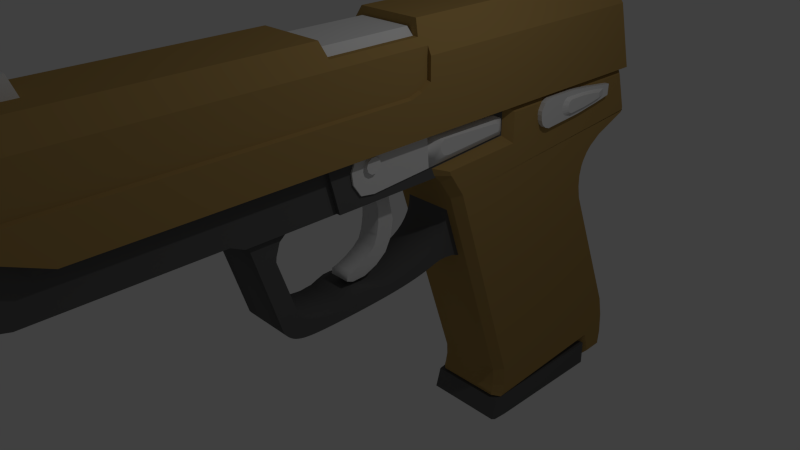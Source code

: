 # Source: pistol01-007.blend  (saved by Blender 2.75.0; exported with 4.5.12 LTS)
import bpy
from mathutils import Matrix  # noqa: F401  (used for matrix-valued properties, if any)

bpy.ops.wm.read_factory_settings(use_empty=True)
scene = bpy.context.scene
scene.name = 'Scene'

# ---- collections
col_collection_1 = bpy.data.collections.new('Collection 1'); scene.collection.children.link(col_collection_1)

# ---- materials (node trees are filled in below, after node groups)
mat_material = bpy.data.materials.new('Material')
mat_material.alpha_threshold = 0.0
mat_material.use_transparent_shadow = False
mat_material.diffuse_color = (0.1215, 0.1215, 0.1215, 1.0)
mat_material.specular_color = (0.0, 0.0, 0.0)
mat_material.roughness = 0.5
mat_material_001 = bpy.data.materials.new('Material.001')
mat_material_001.alpha_threshold = 0.0
mat_material_001.use_transparent_shadow = False
mat_material_001.diffuse_color = (0.4109, 0.264, 0.0881, 1.0)
mat_material_001.specular_color = (0.0331, 0.0331, 0.0331)
mat_material_001.roughness = 0.5

# ---- material node trees

# ---- world
world_world = bpy.data.worlds.new('World'); scene.world = world_world
world_world.color = (0.05088, 0.05088, 0.05088)
world_world.use_sun_shadow = False
world_world.sun_shadow_jitter_overblur = 0.0
world_world.cycles.sampling_method = 'MANUAL'
world_world.cycles.sample_map_resolution = 256

# ---- cameras
cam_camera = bpy.data.cameras.new('Camera')
cam_camera.clip_end = 100.0
cam_camera.lens = 35.0
cam_camera.sensor_width = 32.0
cam_camera.sensor_height = 18.0
cam_camera.ortho_scale = 7.314
cam_camera.dof.focus_distance = 0.0
cam_camera.dof.aperture_fstop = 128.0

# ---- lights
light_lamp = bpy.data.lights.new('Lamp', 'POINT')
light_lamp.transmission_factor = 0.0
light_lamp.cutoff_distance = 30.0
light_lamp.energy = 100.0
light_lamp.shadow_buffer_clip_start = 1.001
light_lamp.shadow_soft_size = 0.1
light_lamp.shadow_maximum_resolution = 0.006
light_lamp.use_absolute_resolution = True
light_lamp.cycles.use_multiple_importance_sampling = False

# ---- meshes
me_cylinder = bpy.data.meshes.new('Cylinder')
me_cylinder.from_pydata([(0.0, 1.0, -7.033), (0.0, 1.0, 1.0), (0.3827, 0.9239, -7.033), (0.3827, 0.9239, 1.0), (0.7071, 0.7071, -7.033), (0.7071, 0.7071, 1.0), (0.9239, 0.3827, -7.033), (0.9239, 0.3827, 1.0), (1.0, 4.117e-07, -7.033), (1.0, -4.371e-08, 1.0), (0.9239, -0.3827, -7.033), (0.9239, -0.3827, 1.0), (0.7071, -0.7071, -7.033), (0.7071, -0.7071, 1.0), (0.3827, -0.9239, -7.033), (0.3827, -0.9239, 1.0), (1.51e-07, -1.0, -7.033), (1.51e-07, -1.0, 1.0), (-0.3827, -0.9239, -7.033), (-0.3827, -0.9239, 1.0), (-0.7071, -0.7071, -7.033), (-0.7071, -0.7071, 1.0), (-0.9239, -0.3827, -7.033), (-0.9239, -0.3827, 1.0), (-1.0, 4.674e-07, -7.033), (-1.0, 1.192e-08, 1.0), (-0.9239, 0.3827, -7.033), (-0.9239, 0.3827, 1.0), (-0.7071, 0.7071, -7.033), (-0.7071, 0.7071, 1.0), (-0.3827, 0.9239, -7.033), (-0.3827, 0.9239, 1.0), (0.3124, 0.7541, 1.0), (6.845e-09, 0.8163, 1.0), (0.5772, 0.5772, 1.0), (0.7541, 0.3124, 1.0), (0.8163, -3.363e-08, 1.0), (0.7541, -0.3124, 1.0), (0.5772, -0.5772, 1.0), (0.3124, -0.7541, 1.0), (1.301e-07, -0.8163, 1.0), (-0.3124, -0.7541, 1.0), (-0.5772, -0.5772, 1.0), (-0.7541, -0.3124, 1.0), (-0.8163, 1.179e-08, 1.0), (-0.7541, 0.3124, 1.0), (-0.5772, 0.5772, 1.0), (-0.3124, 0.7541, 1.0), (0.3124, 0.7541, -7.226), (6.845e-09, 0.8163, -7.226), (0.5772, 0.5772, -7.226), (0.7541, 0.3124, -7.226), (0.8163, 5.874e-07, -7.226), (0.7541, -0.3124, -7.226), (0.5772, -0.5772, -7.226), (0.3124, -0.7541, -7.226), (1.301e-07, -0.8163, -7.226), (-0.3124, -0.7541, -7.226), (-0.5772, -0.5772, -7.226), (-0.7541, -0.3124, -7.226), (-0.8163, 6.328e-07, -7.226), (-0.7541, 0.3124, -7.226), (-0.5772, 0.5772, -7.226), (-0.3124, 0.7541, -7.226), (0.0, 1.0, 1.0), (0.3827, 0.9239, 1.0), (0.7071, 0.7071, 1.0), (0.9239, 0.3827, 1.0), (1.0, -4.371e-08, 1.0), (0.9239, -0.3827, 1.0), (0.7071, -0.7071, 1.0), (0.3827, -0.9239, 1.0), (1.51e-07, -1.0, 1.0), (-0.3827, -0.9239, 1.0), (-0.7071, -0.7071, 1.0), (-0.9239, -0.3827, 1.0), (-1.0, 1.192e-08, 1.0), (-0.9239, 0.3827, 1.0), (-0.7071, 0.7071, 1.0), (-0.3827, 0.9239, 1.0), (0.3124, 0.7541, 1.0), (6.845e-09, 0.8163, 1.0), (0.5772, 0.5772, 1.0), (0.7541, 0.3124, 1.0), (0.8163, -3.363e-08, 1.0), (0.7541, -0.3124, 1.0), (0.5772, -0.5772, 1.0), (0.3124, -0.7541, 1.0), (1.301e-07, -0.8163, 1.0), (-0.3124, -0.7541, 1.0), (-0.5772, -0.5772, 1.0), (-0.7541, -0.3124, 1.0), (-0.8163, 1.179e-08, 1.0), (-0.7541, 0.3124, 1.0), (-0.5772, 0.5772, 1.0), (-0.3124, 0.7541, 1.0), (0.0, 1.0, -6.714), (0.3827, 0.9239, -6.714), (0.7071, 0.7071, -6.714), (0.9239, 0.3827, -6.714), (1.0, 3.877e-07, -6.714), (0.9239, -0.3827, -6.714), (0.7071, -0.7071, -6.714), (0.3827, -0.9239, -6.714), (1.51e-07, -1.0, -6.714), (-0.3827, -0.9239, -6.714), (-0.7071, -0.7071, -6.714), (-0.9239, -0.3827, -6.714), (-1.0, 4.433e-07, -6.714), (-0.9239, 0.3827, -6.714), (-0.7071, 0.7071, -6.714), (-0.3827, 0.9239, -6.714)], [], [(0, 1, 3, 2), (2, 3, 5, 4), (4, 5, 7, 6), (6, 7, 9, 8), (8, 9, 11, 10), (10, 11, 13, 12), (12, 13, 15, 14), (14, 15, 17, 16), (16, 17, 19, 18), (18, 19, 21, 20), (20, 21, 23, 22), (22, 23, 25, 24), (24, 25, 27, 26), (26, 27, 29, 28), (30, 31, 1, 0), (28, 29, 31, 30), (38, 37, 53, 54), (48, 49, 63, 62, 61, 60, 59, 58, 57, 56, 55, 54, 53, 52, 51, 50), (46, 45, 61, 62), (39, 38, 54, 55), (47, 46, 62, 63), (40, 39, 55, 56), (32, 33, 49, 48), (33, 47, 63, 49), (41, 40, 56, 57), (34, 32, 48, 50), (42, 41, 57, 58), (35, 34, 50, 51), (43, 42, 58, 59), (36, 35, 51, 52), (44, 43, 59, 60), (37, 36, 52, 53), (45, 44, 60, 61), (65, 64, 81, 80), (77, 76, 92, 93), (70, 69, 85, 86), (75, 74, 90, 91), (64, 79, 95, 81), (68, 67, 83, 84), (73, 72, 88, 89), (78, 77, 93, 94), (66, 65, 80, 82), (71, 70, 86, 87), (76, 75, 91, 92), (69, 68, 84, 85), (74, 73, 89, 90), (79, 78, 94, 95), (67, 66, 82, 83), (72, 71, 87, 88), (96, 111, 110, 109, 108, 107, 106, 105, 104, 103, 102, 101, 100, 99, 98, 97)])
me_cylinder.polygons.foreach_set('use_smooth', [True] * 50)
me_cylinder.use_remesh_preserve_volume = False
me_cylinder.use_remesh_preserve_attributes = False
me_cylinder.use_mirror_vertex_groups = False
me_cylinder.update()
me_cube_006 = bpy.data.meshes.new('Cube.006')
me_cube_006.from_pydata([(-0.7698, -2.157, -1.0), (-0.7698, -1.432, 1.0), (-0.7698, 1.294, -1.0), (-0.7698, 0.5684, 1.0), (0.7698, -2.157, -1.0), (0.7698, -1.432, 1.0), (0.7698, 1.294, -1.0), (0.7698, 0.5684, 1.0), (-2.514, 42.42, 0.9857), (-2.514, 44.06, 0.9857), (2.514, 42.42, 0.9857), (2.514, 44.06, 0.9857), (-1.113, 44.06, 0.9857), (1.113, 44.06, 0.9857), (1.113, 42.42, 0.9857), (-1.113, 42.42, 0.9857), (-3.03, 42.33, -0.2175), (-3.03, 44.16, -0.2175), (3.03, 44.16, -0.2175), (3.03, 42.33, -0.2175), (1.124, 42.33, -0.2175), (-1.124, 42.33, -0.2175), (-1.124, 44.16, -0.2175), (1.124, 44.16, -0.2175), (-3.03, 42.33, -1.362), (-3.03, 44.16, -1.362), (3.03, 44.16, -1.362), (3.03, 42.33, -1.362), (1.124, 42.33, -1.362), (-1.124, 42.33, -1.362), (-1.124, 44.16, -1.362), (1.124, 44.16, -1.362)], [], [(1, 3, 2, 0), (3, 7, 6, 2), (7, 5, 4, 6), (5, 1, 0, 4), (0, 2, 6, 4), (5, 7, 3, 1), (15, 12, 9, 8), (10, 11, 13, 14), (15, 21, 22, 12), (9, 12, 22, 17), (29, 30, 22, 21), (10, 14, 20, 19), (15, 8, 16, 21), (11, 10, 19, 18), (13, 11, 18, 23), (8, 9, 17, 16), (16, 17, 25, 24), (18, 19, 27, 26), (19, 20, 28, 27), (17, 22, 30, 25), (23, 18, 26, 31), (21, 16, 24, 29), (13, 23, 20, 14), (31, 28, 20, 23)])
me_cube_006.use_remesh_preserve_volume = False
me_cube_006.use_remesh_preserve_attributes = False
me_cube_006.use_mirror_vertex_groups = False
me_cube_006.update()
me_plane_001 = bpy.data.meshes.new('Plane.001')
me_plane_001.from_pydata([(-0.1633, -0.2914, 0.0), (-0.2145, 0.3568, 0.0), (-0.1357, 0.4925, 0.0), (-0.1908, 0.4272, 0.0), (-0.1003, -0.7235, 0.0), (-0.05309, -0.9848, 0.0), (0.1122, -0.9948, 0.0), (0.1706, -0.5334, 0.0), (0.2067, -0.1507, 0.0), (0.2106, 0.3719, 0.0), (0.1634, 0.4623, 0.0), (0.06105, 0.5226, 0.0), (0.005951, 0.5277, 0.0), (-0.07277, 0.5176, 0.0), (-0.07356, -0.3842, 0.04212), (-0.09743, -0.0818, 0.04212), (-0.06071, -0.01851, 0.04212), (-0.08642, -0.04899, 0.04212), (-0.04419, -0.5857, 0.04212), (-0.02216, -0.7076, 0.04212), (0.05496, -0.7123, 0.04212), (0.08066, -0.5459, 0.04212), (0.09902, -0.3185, 0.04212), (0.1009, -0.07477, 0.04212), (0.07882, -0.03258, 0.04212), (0.03109, -0.004451, 0.04212), (0.005384, -0.002107, 0.04212), (-0.03134, -0.006795, 0.04212), (-0.09847, -0.4275, 0.0), (-0.1301, -0.02616, 0.0), (-0.08141, 0.05784, 0.0), (-0.1155, 0.0174, 0.0), (-0.05947, -0.6951, 0.0), (-0.03023, -0.8569, 0.0), (0.07213, -0.8631, 0.0), (0.1063, -0.6422, 0.0), (0.1306, -0.3404, 0.0), (0.1331, -0.01683, 0.0), (0.1038, 0.03918, 0.0), (0.04045, 0.07651, 0.0), (0.006329, 0.07962, 0.0), (-0.04241, 0.0734, 0.0), (-0.1633, -0.2914, -0.07306), (-0.1003, -0.7235, -0.07306), (-0.2145, 0.3568, -0.07306), (-0.1908, 0.4272, -0.07306), (-0.1357, 0.4925, -0.07306), (-0.05309, -0.9848, -0.07306), (0.1122, -0.9948, -0.07306), (0.1706, -0.5334, -0.07306), (0.2067, -0.1507, -0.07306), (0.2106, 0.3719, -0.07306), (0.1634, 0.4623, -0.07306), (0.06105, 0.5226, -0.07306), (0.005951, 0.5277, -0.07306), (-0.07277, 0.5176, -0.07306)], [], [(0, 4, 5, 6, 7, 8, 9, 10, 11, 12, 13, 2, 3, 1), (18, 32, 33, 19), (19, 33, 34, 20), (20, 34, 35, 21), (21, 35, 36, 22), (22, 36, 37, 23), (23, 37, 38, 24), (24, 38, 39, 25), (25, 39, 40, 26), (26, 40, 41, 27), (27, 41, 30, 16), (16, 30, 31, 17), (17, 31, 29, 15), (15, 29, 28, 14), (14, 28, 32, 18), (14, 18, 19, 20, 21, 22, 23, 24, 25, 26, 27, 16, 17, 15), (42, 44, 45, 46, 55, 54, 53, 52, 51, 50, 49, 48, 47, 43), (7, 6, 48, 49), (8, 7, 49, 50), (4, 0, 42, 43), (9, 8, 50, 51), (0, 1, 44, 42), (10, 9, 51, 52), (1, 3, 45, 44), (11, 10, 52, 53), (3, 2, 46, 45), (12, 11, 53, 54), (5, 4, 43, 47), (13, 12, 54, 55), (6, 5, 47, 48), (2, 13, 55, 46)])
me_plane_001.use_remesh_preserve_volume = False
me_plane_001.use_remesh_preserve_attributes = False
me_plane_001.use_mirror_vertex_groups = False
me_plane_001.update()
me_circle = bpy.data.meshes.new('Circle')
me_circle.from_pydata([(6.32e-08, 1.0, 0.8371), (-0.1951, 0.9808, 0.8371), (-0.3827, 0.9239, 0.8371), (-0.5556, 0.8315, 0.8371), (-0.7071, 0.7071, 0.8371), (-0.8315, 0.5556, 0.8371), (-0.9239, 0.3827, 0.8371), (-0.9808, 0.1951, 0.8371), (-1.0, 7.55e-08, 0.8371), (-0.9808, -0.1951, 0.8371), (-0.9239, -0.3827, 0.8371), (-0.8315, -0.5556, 0.8371), (-0.7071, -0.7071, 0.8371), (0.1951, 0.9808, -0.8371), (1.768, -2.316, -0.8371), (2.67, -0.6285, -0.8371), (-0.7071, -0.7071, -0.8371), (-0.8315, -0.5556, -0.8371), (-0.9239, -0.3827, -0.8371), (-0.9808, -0.1951, -0.8371), (-1.0, 7.55e-08, -0.8371), (-0.9808, 0.1951, -0.8371), (-0.9239, 0.3827, -0.8371), (-0.8315, 0.5556, -0.8371), (-0.7071, 0.7071, -0.8371), (-0.5556, 0.8315, -0.8371), (-0.3827, 0.9239, -0.8371), (-0.1951, 0.9808, -0.8371), (-6.32e-08, 1.0, -0.8371), (2.67, -0.6285, 0.8371), (1.768, -2.316, 0.8371), (0.1951, 0.9808, 0.8371)], [], [(1, 2, 3, 4, 5, 6, 7, 8, 9, 10, 11, 12, 30, 29, 31, 0), (27, 28, 13, 15, 14, 16, 17, 18, 19, 20, 21, 22, 23, 24, 25, 26), (10, 9, 19, 18), (3, 2, 26, 25), (11, 10, 18, 17), (4, 3, 25, 24), (12, 11, 17, 16), (5, 4, 24, 23), (6, 5, 23, 22), (29, 30, 14, 15), (7, 6, 22, 21), (31, 29, 15, 13), (8, 7, 21, 20), (1, 0, 28, 27), (30, 12, 16, 14), (9, 8, 20, 19), (2, 1, 27, 26), (0, 31, 13, 28)])
me_circle.polygons.foreach_set('use_smooth', [0, 0, 1, 1, 1, 1, 1, 1, 1, 0, 1, 1, 1, 1, 1, 1, 1, 1])
me_circle.use_remesh_preserve_volume = False
me_circle.use_remesh_preserve_attributes = False
me_circle.use_mirror_vertex_groups = False
me_circle.update()
me_cube_004 = bpy.data.meshes.new('Cube.004')
me_cube_004.from_pydata([(-0.9871, -9.192, 4.771), (-0.9871, -4.876, 4.771), (-1.055, -4.876, 4.685), (-1.055, -9.192, 4.685), (0.9726, -4.876, 4.777), (0.9726, -9.192, 4.777), (-1.055, -4.876, 4.037), (-1.055, -9.192, 4.037), (-1.055, -4.876, 2.859), (-1.055, -9.192, 2.859), (-0.7993, -4.876, 5.095), (0.7849, -4.876, 5.101), (-0.7993, -9.192, 5.095), (0.7849, -9.192, 5.101)], [], [(3, 2, 6, 7), (6, 8, 9, 7), (0, 1, 2, 3), (10, 12, 13, 11), (1, 0, 12, 10), (5, 4, 11, 13)])
me_cube_004.use_remesh_preserve_volume = False
me_cube_004.use_remesh_preserve_attributes = False
me_cube_004.use_mirror_vertex_groups = False
me_cube_004.update()
me_cube_003 = bpy.data.meshes.new('Cube.003')
me_cube_003.from_pydata([(-1.0, 1.117, -1.0), (-1.0, 1.117, 1.0), (1.0, 1.117, -1.0), (1.0, 1.117, 1.0), (-0.7256, -0.6131, 0.4412), (-0.7256, -1.73, 23.0), (-0.7256, 1.062, 0.4412), (-0.7256, -0.0547, 23.0), (0.7379, -0.6131, 0.4412), (0.7379, -1.73, 23.0), (0.7379, 1.062, 0.4412), (0.7379, -0.0547, 23.0), (-1.0, -0.8614, -1.0), (-1.0, -1.176, -0.6666), (-1.0, -1.092, -0.9024), (1.0, -1.176, -0.6666), (1.0, -0.8614, -1.0), (1.0, -1.092, -0.9024), (-1.0, -1.086, 0.8675), (-1.0, -0.9454, 1.0), (1.0, -0.9454, 1.0), (1.0, -1.086, 0.8675)], [], [(12, 0, 2, 16), (1, 3, 2, 0), (3, 20, 21, 15, 17, 16, 2), (21, 18, 13, 15), (5, 7, 6, 4), (7, 11, 10, 6), (11, 9, 8, 10), (9, 5, 4, 8), (4, 6, 10, 8), (9, 11, 7, 5), (12, 16, 17, 14), (14, 17, 15, 13), (20, 3, 1, 19), (20, 19, 18, 21), (18, 19, 1, 0, 12, 14, 13)])
me_cube_003.materials.append(mat_material)
me_cube_003.use_remesh_preserve_volume = False
me_cube_003.use_remesh_preserve_attributes = False
me_cube_003.use_mirror_vertex_groups = False
me_cube_003.update()
me_plane_002 = bpy.data.meshes.new('Plane.002')
me_plane_002.from_pydata([(-0.2006, -0.853, 0.5091), (0.05843, -0.8781, 0.5091), (0.2579, -0.5669, 0.5091), (0.2266, -0.7668, 0.5091), (0.109, 1.632, 0.5091), (0.05808, 1.651, 0.5091), (-0.1143, 1.643, 0.5091), (-0.1833, 1.502, 0.5091), (-0.275, -0.755, 0.5091), (-0.09083, -0.8961, 0.5091), (-0.1023, 0.4954, 0.5638), (0.006251, 0.4848, 0.5638), (0.08991, 0.6153, 0.5638), (0.07677, 0.5315, 0.5638), (0.02747, 1.537, 0.5638), (0.006106, 1.545, 0.5638), (-0.0662, 1.542, 0.5638), (-0.09512, 1.483, 0.5638), (-0.1336, 0.5365, 0.5638), (-0.05634, 0.4773, 0.5638), (-0.2324, 0.2939, 0.5091), (0.1978, 0.3215, 0.5091), (-0.2006, -0.853, 0.466), (0.05843, -0.8781, 0.466), (0.2579, -0.5669, 0.466), (0.2266, -0.7668, 0.466), (0.109, 1.632, 0.466), (0.05808, 1.651, 0.466), (-0.1143, 1.643, 0.466), (-0.1833, 1.502, 0.466), (-0.275, -0.755, 0.466), (-0.09083, -0.8961, 0.466), (-0.2324, 0.2939, 0.466), (0.1978, 0.3215, 0.466), (-0.2006, -0.853, 0.5091), (0.05843, -0.8781, 0.5091), (0.2579, -0.5669, 0.5091), (0.2266, -0.7668, 0.5091), (-0.275, -0.755, 0.5091), (-0.09083, -0.8961, 0.5091), (-0.1023, 0.4954, 0.5638), (0.006251, 0.4848, 0.5638), (0.08991, 0.6153, 0.5638), (0.07677, 0.5315, 0.5638), (0.02747, 1.537, 0.5638), (0.006106, 1.545, 0.5638), (-0.0662, 1.542, 0.5638), (-0.09512, 1.483, 0.5638), (-0.1336, 0.5365, 0.5638), (-0.05634, 0.4773, 0.5638), (-0.2324, 0.2939, 0.5091), (0.1978, 0.3215, 0.5091), (-0.1171, -0.4507, 0.3567), (-0.1171, -0.4961, 0.5559), (-0.02755, -0.4798, 0.3567), (-0.05428, -0.5165, 0.5559), (0.0278, -0.5559, 0.3567), (-0.01545, -0.57, 0.5559), (0.0278, -0.6501, 0.3567), (-0.01545, -0.636, 0.5559), (-0.02755, -0.7263, 0.3567), (-0.05428, -0.6895, 0.5559), (-0.1171, -0.7554, 0.3567), (-0.1171, -0.7099, 0.5559), (-0.2067, -0.7263, 0.3567), (-0.1799, -0.6895, 0.5559), (-0.262, -0.6501, 0.3567), (-0.2188, -0.636, 0.5559), (-0.262, -0.5559, 0.3567), (-0.2188, -0.57, 0.5559), (-0.2067, -0.4798, 0.3567), (-0.1799, -0.5165, 0.5559), (-0.1171, -0.4961, 0.5559), (-0.05428, -0.5165, 0.5559), (-0.01545, -0.57, 0.5559), (-0.01545, -0.636, 0.5559), (-0.05428, -0.6895, 0.5559), (-0.1171, -0.7099, 0.5559), (-0.1799, -0.6895, 0.5559), (-0.2188, -0.636, 0.5559), (-0.2188, -0.57, 0.5559), (-0.1799, -0.5165, 0.5559)], [], [(12, 21, 14), (13, 11, 21), (21, 19, 20), (19, 10, 20), (7, 20, 17), (14, 21, 4), (7, 16, 6), (6, 16, 5), (14, 4, 5), (13, 21, 12), (11, 19, 21), (10, 18, 20), (17, 16, 7), (14, 5, 15), (5, 16, 15), (17, 20, 18), (21, 2, 24, 33), (5, 4, 26, 27), (0, 8, 30, 22), (9, 0, 22, 31), (6, 5, 27, 28), (3, 1, 23, 25), (1, 9, 31, 23), (7, 6, 28, 29), (20, 7, 29, 32), (2, 3, 25, 24), (4, 21, 33, 26), (8, 20, 32, 30), (42, 44, 45, 46, 47, 48, 40, 49, 41, 43), (36, 51, 50, 38, 34, 39, 35, 37), (52, 53, 55, 54), (54, 55, 57, 56), (56, 57, 59, 58), (58, 59, 61, 60), (60, 61, 63, 62), (62, 63, 65, 64), (64, 65, 67, 66), (66, 67, 69, 68), (70, 71, 53, 52), (68, 69, 71, 70), (52, 54, 56, 58, 60, 62, 64, 66, 68, 70), (73, 72, 81, 80, 79, 78, 77, 76, 75, 74)])
me_plane_002.polygons.foreach_set('use_smooth', [True] * 42)
me_plane_002.use_remesh_preserve_volume = False
me_plane_002.use_remesh_preserve_attributes = False
me_plane_002.use_mirror_vertex_groups = False
me_plane_002.update()
me_cube_001 = bpy.data.meshes.new('Cube.001')
me_cube_001.from_pydata([(0.0, 1.0, 1.0), (1.0, 1.0, 1.0), (1.0, 1.0, -1.158), (0.0, 1.0, -1.158), (1.0, -14.01, 1.0), (-1.059e-22, -14.01, 1.0), (1.0, -13.93, 0.5024), (1.0, -9.308, 0.5024), (1.0, -8.905, -1.149), (1.0, 0.9997, -1.452), (0.0, 0.9997, -1.452), (1.0, -20.06, 1.0), (-1.588e-22, -20.06, 1.0), (1.0, -20.41, 1.0), (1.0, -20.41, 0.5024), (1.0, -8.833, -1.443), (-8.843e-18, -13.66, -1.144), (-8.843e-18, -13.05, -1.438), (0.8851, -8.833, -1.443), (0.8851, -13.05, -1.438), (-1.588e-22, -20.06, 1.958), (1.0, -20.06, 1.958), (1.0, -21.97, 1.958), (1.0, -21.97, 1.815), (1.0, -20.6, 1.38), (0.8851, -13.66, -1.144), (-1.588e-22, -21.97, 1.0), (-1.588e-22, -21.97, 1.958), (0.8851, -21.97, 1.0), (0.8851, -21.97, 1.815), (0.8851, -21.26, -1.13), (-1.769e-17, -21.26, -1.13), (-1.769e-17, -21.97, -0.4179), (0.8851, -21.97, -0.4179), (0.8851, -21.62, -1.035), (-1.769e-17, -21.62, -1.035), (-1.769e-17, -21.88, -0.7742), (0.8851, -21.88, -0.7742), (0.8851, -9.308, 0.5024), (0.8851, -20.6, 0.5024), (0.8851, -20.6, 1.38), (0.8851, -20.6, 1.0), (-1.588e-22, -2.886, 1.0), (1.0, -2.886, 1.0), (-1.588e-22, -2.886, 1.958), (1.0, -2.886, 1.958)], [], [(0, 1, 2, 3), (4, 1, 0, 5), (1, 4, 6, 7, 8, 2), (3, 2, 9, 10), (11, 4, 5, 12), (4, 11, 13, 14, 6), (15, 9, 2, 8), (16, 3, 10, 17), (17, 10, 9, 15, 18, 19), (11, 12, 42, 43), (13, 11, 21, 22, 23, 24), (25, 16, 17, 19), (12, 26, 27, 20), (22, 21, 20, 27), (26, 28, 29, 23, 22, 27), (30, 31, 16, 25), (28, 26, 32, 33), (34, 35, 31, 30), (33, 32, 36, 37), (37, 36, 35, 34), (29, 28, 33, 37, 34, 30, 25, 19, 18, 38, 39, 41, 40), (40, 24, 23, 29), (41, 13, 24, 40), (38, 7, 6, 14, 39), (18, 15, 8, 7, 38), (39, 14, 13, 41), (43, 42, 44, 45), (21, 11, 43, 45), (12, 20, 44, 42), (20, 21, 45, 44)])
me_cube_001.materials.append(mat_material)
me_cube_001.use_remesh_preserve_volume = False
me_cube_001.use_remesh_preserve_attributes = False
me_cube_001.use_mirror_vertex_groups = False
me_cube_001.update()
me_plane = bpy.data.meshes.new('Plane')
me_plane.from_pydata([(0.0209, -0.4979, -1.578e-09), (-0.04609, -0.3472, 3.48e-09), (-0.1242, -0.2188, 9.38e-09), (-0.2191, -0.1183, 1.655e-08), (-0.3531, -0.06806, 2.666e-08), (-0.515, -0.04015, 3.888e-08), (-0.6993, -0.03457, 5.279e-08), (-0.8556, -0.07923, 6.459e-08), (-0.984, -0.1351, 7.429e-08), (0.03765, -0.5649, -2.842e-09), (0.1102, -0.5817, -8.322e-09), (0.1493, -0.4868, -1.127e-08), (0.1437, -0.2914, -1.085e-08), (0.05998, -0.09039, -4.528e-09), (-0.06284, 0.06592, 4.744e-09), (-0.2415, 0.1608, 1.823e-08), (-0.4871, 0.2055, 3.678e-08), (-0.6993, 0.1608, 5.279e-08), (-0.8723, 0.1329, 6.586e-08), (-1.045, 0.07708, 7.892e-08), (-1.246, 0.004511, 9.41e-08), (-1.174, -0.2076, 8.862e-08), (0.0209, -0.4979, 0.15), (-0.04609, -0.3472, 0.15), (-0.1242, -0.2188, 0.15), (-0.2191, -0.1183, 0.15), (-0.3531, -0.06806, 0.15), (-0.515, -0.04015, 0.15), (-0.6993, -0.03457, 0.15), (-0.8556, -0.07923, 0.15), (-0.984, -0.1351, 0.15), (0.03765, -0.5649, 0.15), (0.1102, -0.5817, 0.15), (0.1493, -0.4868, 0.15), (0.1437, -0.2914, 0.15), (0.05998, -0.09039, 0.15), (-0.06284, 0.06592, 0.15), (-0.2415, 0.1608, 0.15), (-0.4871, 0.2055, 0.15), (-0.6993, 0.1608, 0.15), (-0.8723, 0.1329, 0.15), (-1.045, 0.07708, 0.15), (-1.246, 0.004511, 0.15), (-1.174, -0.2076, 0.15)], [], [(33, 34, 35, 36, 37, 38, 39, 40, 41, 42, 43, 30, 29, 28, 27, 26, 25, 24, 23, 22, 31, 32), (12, 34, 33, 11), (3, 25, 26, 4), (16, 38, 37, 15), (7, 29, 30, 8), (10, 32, 31, 9), (17, 39, 38, 16), (5, 27, 28, 6), (2, 24, 25, 3), (18, 40, 39, 17), (4, 26, 27, 5), (0, 22, 23, 1), (19, 41, 40, 18), (6, 28, 29, 7), (1, 23, 24, 2), (20, 42, 41, 19), (13, 35, 34, 12), (11, 33, 32, 10), (8, 30, 43, 21), (14, 36, 35, 13), (9, 31, 22, 0), (21, 43, 42, 20), (15, 37, 36, 14)])
me_plane.polygons.foreach_set('use_smooth', [0, 1, 1, 1, 1, 1, 1, 1, 1, 1, 1, 1, 1, 1, 1, 1, 1, 1, 1, 1, 1, 1, 1])
me_plane.use_remesh_preserve_volume = False
me_plane.use_remesh_preserve_attributes = False
me_plane.use_mirror_vertex_groups = False
me_plane.update()
me_cube_002 = bpy.data.meshes.new('Cube.002')
me_cube_002.from_pydata([(-1.347, -4.032, 4.047), (-1.347, 8.284, 4.047), (-1.347, 9.202, 0.7662), (-1.347, -19.86, 0.7662), (-1.347, -19.89, 2.512), (-1.347, -5.516, 2.512), (-1.347, -4.997, 2.685), (-1.347, -4.736, 2.859), (-1.347, -4.02, 2.859), (-1.347, -4.02, 4.037), (-1.165, -4.777, 4.685), (-1.165, -4.02, 4.037), (-1.141, -4.876, 4.771), (-0.9546, -4.68, 5.423), (-0.9546, 7.899, 5.423), (-1.165, -4.876, 4.685), (1.347, 8.284, 4.047), (1.347, 9.202, 0.7662), (1.347, -19.86, 0.7662), (-1.347, -22.13, 1.777), (-1.347, -22.13, 2.512), (-1.243, -5.516, 2.584), (-1.243, -4.997, 2.757), (-1.243, -4.844, 2.859), (-1.165, -4.876, 2.859), (-1.165, -4.02, 2.859), (-1.243, -4.876, 2.859), (-1.165, -4.876, 4.037), (1.13, -4.876, 2.859), (1.139, -4.876, 4.777), (-0.7231, -4.68, 5.423), (0.9546, -4.68, 5.423), (0.9546, 7.899, 5.423), (1.347, -19.89, 2.512), (1.347, -4.508, 4.047), (1.347, -4.508, 3.011), (1.347, -4.997, 2.685), (1.347, -5.516, 2.512), (1.347, -22.13, 1.777), (-1.243, -22.13, 2.584), (1.347, -22.13, 2.512), (1.243, -22.13, 2.584), (1.243, -22.13, 4.047), (0.59, -22.13, 4.047), (0.7274, -22.13, 3.71), (0.7873, -22.13, 3.217), (0.7274, -22.13, 2.724), (0.5567, -22.13, 2.305), (0.3013, -22.13, 2.026), (1.189e-07, -22.13, 1.928), (-0.3013, -22.13, 2.026), (-0.5567, -22.13, 2.305), (-0.7274, -22.13, 2.724), (-0.7873, -22.13, 3.217), (-0.7274, -22.13, 3.71), (-0.59, -22.13, 4.047), (-1.243, -22.13, 4.047), (-1.243, -10.05, 2.859), (-1.243, -9.192, 2.859), (-1.165, -9.192, 2.859), (1.13, -9.192, 2.859), (1.133, -4.87, 4.797), (0.9546, -19.94, 5.423), (1.243, -19.92, 4.413), (1.243, -4.508, 4.413), (1.139, -9.192, 4.777), (0.9546, -9.389, 5.423), (1.243, -5.516, 2.584), (1.243, -4.508, 3.083), (1.243, -4.997, 2.757), (1.243, -22.13, 4.413), (1.059, -22.13, 5.056), (-1.059, -22.13, 5.056), (-1.243, -22.13, 4.413), (-0.5567, -22.13, 4.128), (-0.3013, -22.13, 4.408), (4.161e-16, -22.13, 4.506), (0.3013, -22.13, 4.408), (0.5567, -22.13, 4.128), (-1.165, -10.05, 2.859), (-1.165, -9.192, 4.685), (-1.141, -9.192, 4.771), (-0.9546, -19.94, 5.423), (0.7549, -9.389, 5.423), (-0.9546, -9.389, 5.423), (0.9546, -21.76, 5.423), (0.9726, -4.876, 4.777), (0.9726, -9.192, 4.777), (1.007, -22.08, 5.239), (-1.007, -22.08, 5.239), (-0.9546, -21.76, 5.423), (-1.243, -19.92, 4.413), (-1.243, -10.05, 4.037), (-1.243, -10.05, 4.037), (-1.165, -10.05, 4.037), (-1.165, -9.192, 4.037), (-1.138, -9.195, 4.78), (-1.165, -9.292, 4.685), (-1.243, -9.61, 4.413), (0.9686, -21.94, 5.373), (-0.9686, -21.94, 5.373), (-0.9871, -9.192, 4.771), (0.9726, -9.192, 4.777), (0.7849, -9.192, 5.101), (-0.7993, -9.192, 5.095), (0.9726, -4.876, 4.777), (-0.9871, -4.876, 4.771), (-0.7993, -4.876, 5.095), (0.7849, -4.876, 5.101), (4.161e-16, -19.65, 4.506), (0.3013, -19.65, 4.408), (0.5567, -19.65, 4.128), (-0.3013, -19.65, 4.408), (-0.5567, -19.65, 4.128), (-0.7274, -19.65, 3.71), (-0.7873, -19.65, 3.217), (-0.7274, -19.65, 2.724), (-0.5567, -19.65, 2.305), (-0.3013, -19.65, 2.026), (1.189e-07, -19.65, 1.928), (0.3013, -19.65, 2.026), (0.5567, -19.65, 2.305), (0.7873, -19.65, 3.217), (0.7274, -19.65, 3.71), (0.4544, -18.99, 2.473), (0.5938, -18.99, 2.814), (0.6427, -18.99, 3.217), (0.2459, -18.99, 4.189), (0.4544, -18.99, 3.961), (0.5938, -18.99, 3.62), (0.2459, -18.99, 2.245), (1.024e-07, -18.99, 2.165), (-0.2459, -18.99, 2.245), (-0.4544, -18.99, 2.473), (-0.5938, -18.99, 2.814), (-0.6427, -18.99, 3.217), (-0.5938, -18.99, 3.62), (-0.4544, -18.99, 3.961), (-0.2459, -18.99, 4.189), (5.389e-09, -18.99, 4.269)], [], [(0, 1, 2, 3, 4, 5, 6, 7, 8, 9), (10, 0, 9, 11), (12, 13, 14, 1, 0, 10, 15), (1, 16, 17, 2), (2, 17, 18, 3), (4, 3, 19, 20), (5, 4, 20, 39, 21), (6, 5, 21, 22), (7, 6, 22, 23), (24, 25, 8, 7, 23, 26), (9, 8, 25, 11), (15, 10, 11, 27), (12, 15, 24, 28, 29), (13, 12, 29, 61, 30), (31, 32, 14, 13, 30), (14, 32, 16, 1), (33, 18, 17, 16, 34, 35, 36, 37), (3, 18, 38, 19), (19, 38, 40, 41, 42, 43, 44, 45, 46, 47, 48, 49, 50, 51, 52, 53, 54, 55, 56, 39, 20), (21, 57, 58, 26, 23, 22), (26, 58, 59, 24), (27, 11, 25, 24), (24, 59, 60, 28), (61, 31, 30), (62, 63, 64, 34, 16, 32, 31, 61, 29, 65, 66), (37, 67, 41, 40, 33), (40, 38, 18, 33), (68, 35, 34, 64), (36, 35, 68, 69), (37, 36, 69, 67), (64, 63, 70, 42, 41, 67, 69, 68), (70, 71, 72, 73, 56, 55, 74, 75, 76, 77, 78, 43, 42), (39, 56, 57), (21, 39, 57), (58, 57, 79, 59), (65, 60, 59, 80, 81), (82, 62, 66, 83, 84), (29, 86, 87, 65), (66, 65, 81, 96, 83), (88, 89, 72, 71), (91, 92, 57, 56, 73), (57, 93, 94, 79), (59, 79, 94, 95), (96, 81, 80, 97, 98, 91, 82, 84), (90, 85, 62, 82), (96, 84, 83), (88, 71, 70, 63, 62, 85, 99), (99, 100, 89, 88), (91, 98, 92), (94, 93, 98, 97), (97, 80, 95, 94), (85, 90, 100, 99), (100, 90, 82, 91, 73, 72, 89), (77, 76, 109, 110), (76, 75, 112, 109), (111, 123, 44, 43, 78), (45, 44, 123, 122), (48, 47, 121, 120), (49, 48, 120, 119), (50, 49, 119, 118), (51, 50, 118, 117), (52, 51, 117, 116), (53, 52, 116, 115), (54, 53, 115, 114), (114, 113, 74, 55, 54), (75, 74, 113, 112), (127, 128, 129, 126, 125, 124, 130, 131, 132, 133, 134, 135, 136, 137, 138, 139), (101, 102, 103, 104), (105, 106, 107, 108)])
me_cube_002.materials.append(mat_material_001)
me_cube_002.use_remesh_preserve_volume = False
me_cube_002.use_remesh_preserve_attributes = False
me_cube_002.use_mirror_vertex_groups = False
me_cube_002.update()
me_mesh_001 = bpy.data.meshes.new('Mesh.001')
me_mesh_001.from_pydata([(-1.441, -0.3971, 1.027e-07), (-1.293, -0.3703, 9.162e-08), (-0.05394, -0.008551, -1.946e-09), (-0.0177, 0.01745, 5.384e-10), (0.01411, 0.04527, 3.325e-09), (0.04166, 0.07518, 6.406e-09), (0.06519, 0.1075, 9.773e-09), (0.08496, 0.1425, 1.341e-08), (0.1012, 0.1805, 1.731e-08), (0.1143, 0.2219, 2.144e-08), (0.1246, 0.2671, 2.578e-08), (0.1324, 0.3164, 3.031e-08), (0.1382, 0.3703, 3.499e-08), (0.1422, 0.4291, 3.981e-08), (0.1448, 0.4931, 4.472e-08), (0.1463, 0.5624, 4.972e-08), (0.1467, 0.6371, 5.478e-08), (0.1465, 0.7173, 5.987e-08), (0.1455, 0.803, 6.5e-08), (0.1439, 0.8939, 7.013e-08), (0.1417, 0.9898, 7.527e-08), (0.1389, 1.09, 8.04e-08), (0.1354, 1.196, 8.551e-08), (0.1311, 1.304, 9.061e-08), (0.1258, 1.417, 9.569e-08), (0.1193, 1.532, 1.008e-07), (0.1113, 1.649, 1.058e-07), (0.1014, 1.767, 1.109e-07), (0.08944, 1.886, 1.159e-07), (0.07486, 2.004, 1.21e-07), (0.05724, 2.12, 1.26e-07), (0.03607, 2.234, 1.312e-07), (0.01078, 2.344, 1.363e-07), (-0.01921, 2.449, 1.416e-07), (-0.04061, 2.547, 1.459e-07), (-0.04482, 2.661, 1.486e-07), (-0.02792, 2.798, 1.493e-07), (0.01393, 2.905, 1.478e-07), (0.08455, 3.078, 1.436e-07), (-1.352, 0.3647, -4.891e-08), (-1.341, 0.1531, -2.126e-08), (-1.234, 0.02949, -4.571e-09), (-1.068, -0.02752, 4.644e-09), (-1.005, -0.03483, 6.586e-09), (-0.2004, 0.2224, 2.468e-08), (-0.1669, 0.2597, 2.729e-08), (-0.1373, 0.2997, 3.019e-08), (-0.1117, 0.3428, 3.338e-08), (-0.08973, 0.3891, 3.685e-08), (-0.07118, 0.4391, 4.056e-08), (-0.0557, 0.4932, 4.451e-08), (-0.0429, 0.5517, 4.867e-08), (-0.03242, 0.6151, 5.299e-08), (-0.02399, 0.6836, 5.747e-08), (-0.01738, 0.7572, 6.207e-08), (-0.02795, 0.8477, 6.797e-08), (-0.03492, 0.9299, 7.357e-08), (-0.07189, 1.022, 8.141e-08), (-0.1072, 1.129, 8.909e-08), (-0.1119, 1.237, 9.442e-08), (-0.1024, 1.342, 9.862e-08), (-0.07874, 1.448, 1.017e-07), (-0.05429, 1.533, 1.046e-07), (-0.03583, 1.627, 1.079e-07), (-0.04965, 1.738, 1.135e-07), (-0.06716, 1.848, 1.193e-07), (-0.08892, 1.958, 1.252e-07), (-0.1156, 2.065, 1.314e-07), (-0.1477, 2.169, 1.378e-07), (-0.1863, 2.268, 1.444e-07), (-0.2319, 2.36, 1.514e-07), (-0.2856, 2.443, 1.587e-07), (-0.3482, 2.517, 1.664e-07), (-0.4208, 2.579, 1.746e-07), (-0.5044, 2.628, 1.833e-07), (-0.6003, 2.661, 1.925e-07), (-0.7096, 2.676, 2.024e-07), (-0.8335, 2.671, 2.129e-07), (-0.9735, 2.644, 2.242e-07), (-1.131, 2.591, 2.364e-07), (-1.441, -0.3971, 0.35), (-1.293, -0.3703, 0.35), (-0.05394, -0.008551, 0.35), (-0.0177, 0.01745, 0.35), (0.01411, 0.04527, 0.35), (0.04166, 0.07518, 0.35), (0.06519, 0.1075, 0.35), (0.08496, 0.1425, 0.35), (0.1012, 0.1805, 0.35), (0.1143, 0.2219, 0.35), (0.1246, 0.2671, 0.35), (0.1324, 0.3164, 0.35), (0.1382, 0.3703, 0.35), (0.1422, 0.4291, 0.35), (0.1448, 0.4931, 0.35), (0.1463, 0.5624, 0.35), (0.1467, 0.6371, 0.35), (0.1465, 0.7173, 0.35), (0.1455, 0.803, 0.35), (0.1439, 0.8939, 0.35), (0.1417, 0.9898, 0.35), (0.1389, 1.09, 0.35), (0.1354, 1.196, 0.35), (0.1311, 1.304, 0.35), (0.1258, 1.417, 0.35), (0.1193, 1.532, 0.35), (0.1113, 1.649, 0.35), (0.1014, 1.767, 0.35), (0.08944, 1.886, 0.35), (0.07486, 2.004, 0.35), (0.05724, 2.12, 0.35), (0.03607, 2.234, 0.35), (0.01078, 2.344, 0.35), (-0.01921, 2.449, 0.35), (-0.04061, 2.547, 0.35), (-0.04482, 2.661, 0.35), (-0.02792, 2.798, 0.35), (0.01393, 2.905, 0.35), (0.08455, 3.078, 0.35), (-1.068, -0.02752, 0.35), (-1.005, -0.03483, 0.35), (-0.2004, 0.2224, 0.35), (-1.234, 0.02949, 0.35), (-1.341, 0.1531, 0.35), (-1.352, 0.3647, 0.35), (-0.1669, 0.2597, 0.35), (-0.1373, 0.2997, 0.35), (-0.1117, 0.3428, 0.35), (-0.08973, 0.3891, 0.35), (-0.07118, 0.4391, 0.35), (-0.0557, 0.4932, 0.35), (-0.0429, 0.5517, 0.35), (-0.03242, 0.6151, 0.35), (-0.02399, 0.6836, 0.35), (-0.01738, 0.7572, 0.35), (-0.02795, 0.8477, 0.35), (-0.03492, 0.9299, 0.35), (-0.07189, 1.022, 0.35), (-0.1072, 1.129, 0.35), (-0.1119, 1.237, 0.35), (-0.1024, 1.342, 0.35), (-0.07874, 1.448, 0.35), (-0.05429, 1.533, 0.35), (-0.03583, 1.627, 0.35), (-0.04965, 1.738, 0.35), (-0.06716, 1.848, 0.35), (-0.08892, 1.958, 0.35), (-0.1156, 2.065, 0.35), (-0.1477, 2.169, 0.35), (-0.1863, 2.268, 0.35), (-0.2319, 2.36, 0.35), (-0.2856, 2.443, 0.35), (-0.3482, 2.517, 0.35), (-0.4208, 2.579, 0.35), (-0.5044, 2.628, 0.35), (-0.6003, 2.661, 0.35), (-0.7096, 2.676, 0.35), (-0.8335, 2.671, 0.35), (-0.9735, 2.644, 0.35), (-1.131, 2.591, 0.35)], [], [(79, 38, 78), (78, 38, 77), (159, 158, 118), (117, 118, 156), (80, 122, 123), (155, 116, 156), (115, 116, 153), (114, 115, 152), (113, 114, 151), (112, 113, 150), (111, 112, 149), (111, 149, 110), (109, 110, 147), (109, 147, 108), (107, 108, 145), (106, 107, 144), (105, 106, 143), (104, 105, 142), (104, 142, 103), (103, 141, 102), (101, 102, 138), (100, 101, 138), (100, 138, 99), (98, 99, 136), (97, 98, 134), (96, 97, 134), (96, 134, 95), (95, 133, 94), (93, 94, 130), (92, 93, 130), (92, 130, 91), (91, 129, 90), (89, 90, 127), (88, 89, 126), (88, 126, 87), (87, 125, 86), (125, 85, 86), (84, 85, 120), (120, 83, 84), (120, 81, 82), (120, 85, 121), (147, 110, 148), (158, 157, 118), (136, 99, 137), (155, 154, 116), (143, 106, 144), (127, 90, 128), (152, 115, 153), (153, 116, 154), (150, 113, 151), (149, 148, 110), (145, 108, 146), (147, 146, 108), (144, 107, 145), (149, 112, 150), (135, 98, 136), (142, 141, 103), (141, 140, 102), (142, 105, 143), (130, 94, 131), (138, 137, 99), (156, 118, 157), (131, 94, 132), (134, 98, 135), (134, 133, 95), (133, 132, 94), (126, 89, 127), (139, 102, 140), (130, 129, 91), (129, 128, 90), (156, 116, 117), (138, 102, 139), (126, 125, 87), (121, 85, 125), (151, 114, 152), (83, 120, 82), (119, 81, 120), (81, 122, 80), (124, 80, 123), (81, 119, 122), (68, 148, 149, 69), (40, 123, 122, 41), (16, 96, 95, 15), (69, 149, 150, 70), (39, 124, 123, 40), (17, 97, 96, 16), (70, 150, 151, 71), (44, 121, 125, 45), (18, 98, 97, 17), (71, 151, 152, 72), (45, 125, 126, 46), (19, 99, 98, 18), (72, 152, 153, 73), (46, 126, 127, 47), (20, 100, 99, 19), (73, 153, 154, 74), (47, 127, 128, 48), (21, 101, 100, 20), (74, 154, 155, 75), (48, 128, 129, 49), (22, 102, 101, 21), (75, 155, 156, 76), (49, 129, 130, 50), (23, 103, 102, 22), (76, 156, 157, 77), (50, 130, 131, 51), (24, 104, 103, 23), (77, 157, 158, 78), (51, 131, 132, 52), (25, 105, 104, 24), (78, 158, 159, 79), (52, 132, 133, 53), (26, 106, 105, 25), (79, 159, 118, 38), (53, 133, 134, 54), (27, 107, 106, 26), (1, 81, 80, 0), (54, 134, 135, 55), (28, 108, 107, 27), (2, 82, 81, 1), (55, 135, 136, 56), (29, 109, 108, 28), (3, 83, 82, 2), (56, 136, 137, 57), (30, 110, 109, 29), (4, 84, 83, 3), (57, 137, 138, 58), (31, 111, 110, 30), (5, 85, 84, 4), (58, 138, 139, 59), (32, 112, 111, 31), (6, 86, 85, 5), (59, 139, 140, 60), (33, 113, 112, 32), (7, 87, 86, 6), (60, 140, 141, 61), (34, 114, 113, 33), (8, 88, 87, 7), (61, 141, 142, 62), (35, 115, 114, 34), (9, 89, 88, 8), (62, 142, 143, 63), (36, 116, 115, 35), (10, 90, 89, 9), (63, 143, 144, 64), (37, 117, 116, 36), (11, 91, 90, 10), (64, 144, 145, 65), (38, 118, 117, 37), (12, 92, 91, 11), (65, 145, 146, 66), (42, 119, 120, 43), (13, 93, 92, 12), (66, 146, 147, 67), (43, 120, 121, 44), (14, 94, 93, 13), (0, 80, 124, 39), (67, 147, 148, 68), (41, 122, 119, 42), (15, 95, 94, 14)])
me_mesh_001.polygons.foreach_set('use_smooth', [1, 1, 0, 0, 0, 0, 0, 0, 0, 0, 0, 0, 0, 0, 0, 0, 0, 0, 0, 0, 0, 0, 0, 0, 0, 0, 0, 0, 0, 0, 0, 0, 0, 0, 0, 0, 0, 0, 0, 0, 0, 0, 0, 0, 0, 0, 0, 0, 0, 0, 0, 0, 0, 0, 0, 0, 0, 0, 0, 0, 0, 0, 0, 0, 0, 0, 0, 0, 0, 0, 0, 0, 0, 0, 0, 0, 0, 0, 0, 0, 1, 1, 1, 1, 1, 1, 1, 1, 1, 1, 1, 1, 1, 1, 1, 1, 1, 1, 1, 1, 1, 1, 1, 1, 1, 1, 1, 1, 1, 1, 1, 1, 1, 1, 1, 1, 1, 1, 1, 1, 1, 1, 1, 1, 1, 1, 1, 1, 1, 1, 1, 1, 1, 1, 1, 1, 1, 1, 1, 1, 1, 1, 1, 1, 1, 1, 1, 1, 1, 1, 1, 1, 1, 1, 1, 1, 1, 1, 1, 1])
me_mesh_001.materials.append(mat_material)
me_mesh_001.use_remesh_preserve_volume = False
me_mesh_001.use_remesh_preserve_attributes = False
me_mesh_001.use_mirror_vertex_groups = False
me_mesh_001.update()
me_mesh = bpy.data.meshes.new('Mesh')
me_mesh.from_pydata([(-1.056, -1.799, 0.0), (-0.9664, -3.092, 3.183e-10), (-1.503, 0.776, 0.0), (-0.8622, 0.9643, 0.0), (-0.7812, 0.9661, 0.0), (-0.7517, 0.9608, 0.0), (-0.6657, 0.8909, 0.0), (-0.4486, 0.3575, 0.0), (-0.3374, 0.1912, 0.0), (-0.2621, 0.1191, 0.0), (-0.1698, 0.06091, 0.0), (-0.1164, 0.03889, 0.0), (0.007236, 0.01269, 0.0), (0.1554, 0.014, 0.0), (0.3299, 0.04533, 0.0), (2.453, 0.901, 0.0), (2.811, 0.9751, 0.0), (3.169, 0.9979, 0.0), (3.519, 0.9593, 0.0), (-0.8543, -3.048, 0.0), (-0.7405, -2.936, 0.0), (-0.4489, -2.746, 0.0), (2.731, -1.741, 0.0), (3.006, -1.731, 0.0), (3.12, -1.756, 0.0), (3.171, -1.777, 0.0), (3.538, 0.4768, 0.0), (3.171, 0.3688, 0.0), (-1.496, -1.799, 0.0), (-0.9456, -1.681, 0.6), (-1.056, -1.799, 0.482), (-0.9664, -3.092, 0.482), (-0.8969, -2.887, 0.6), (-1.503, 0.776, 0.482), (-1.384, 0.6877, 0.6), (-0.8439, 0.8467, 0.6), (-0.8622, 0.9643, 0.482), (-0.7904, 0.8479, 0.6), (-0.7812, 0.9661, 0.482), (-0.8026, 0.85, 0.6), (-0.7517, 0.9608, 0.482), (-0.7636, 0.8184, 0.6), (-0.6657, 0.8909, 0.482), (-0.5534, 0.3018, 0.6), (-0.4486, 0.3575, 0.482), (-0.4283, 0.1149, 0.6), (-0.3374, 0.1912, 0.482), (-0.3351, 0.02558, 0.6), (-0.2621, 0.1191, 0.482), (-0.2242, -0.04436, 0.6), (-0.1698, 0.06091, 0.482), (-0.1514, -0.07435, 0.6), (-0.1164, 0.03889, 0.482), (-0.004618, -0.1055, 0.6), (0.007236, 0.01269, 0.482), (0.1664, -0.1039, 0.6), (0.1554, 0.014, 0.482), (0.3628, -0.0687, 0.6), (0.3299, 0.04533, 0.482), (2.488, 0.7876, 0.6), (2.453, 0.901, 0.482), (2.827, 0.8579, 0.6), (2.811, 0.9751, 0.482), (3.167, 0.8795, 0.6), (3.169, 0.9979, 0.482), (3.405, 0.8531, 0.6), (3.519, 0.9593, 0.482), (-0.8543, -3.048, 0.482), (-0.8319, -2.861, 0.6), (-0.7405, -2.936, 0.482), (-0.8148, -2.844, 0.6), (-0.4489, -2.746, 0.482), (-0.4998, -2.639, 0.6), (2.731, -1.741, 0.482), (2.711, -1.623, 0.6), (3.006, -1.731, 0.482), (3.017, -1.613, 0.6), (3.12, -1.756, 0.482), (3.156, -1.643, 0.6), (3.171, -1.777, 0.482), (3.202, -1.67, 0.5928), (3.538, 0.4768, 0.482), (3.417, 0.5641, 0.6), (3.053, 0.4572, 0.6), (3.171, 0.3688, 0.482), (-1.378, -1.681, 0.6), (-1.496, -1.799, 0.482)], [], [(25, 79, 77, 24), (27, 84, 79, 25), (5, 4, 38, 40), (6, 5, 40, 42), (26, 81, 84, 27), (20, 69, 67, 19), (1, 31, 30, 0), (13, 12, 54, 56), (3, 36, 38, 4), (14, 13, 56, 58), (10, 9, 48, 50), (20, 21, 71, 69), (26, 18, 66, 81), (16, 15, 60, 62), (14, 58, 60, 15), (8, 7, 44, 46), (23, 75, 73, 22), (12, 11, 52, 54), (9, 8, 46, 48), (19, 67, 31, 1), (28, 86, 33, 2), (3, 2, 33, 36), (24, 77, 75, 23), (18, 17, 64, 66), (17, 16, 62, 64), (22, 73, 71, 21), (11, 10, 50, 52), (6, 42, 44, 7), (0, 30, 86, 28), (30, 31, 32, 29), (31, 67, 68, 32), (34, 35, 36, 33), (35, 37, 38, 36), (37, 39, 40, 38), (39, 41, 42, 40), (41, 43, 44, 42), (43, 45, 46, 44), (45, 47, 48, 46), (47, 49, 50, 48), (49, 51, 52, 50), (51, 53, 54, 52), (53, 55, 56, 54), (55, 57, 58, 56), (57, 59, 60, 58), (59, 61, 62, 60), (61, 63, 64, 62), (63, 65, 66, 64), (67, 69, 70, 68), (69, 71, 72, 70), (71, 73, 74, 72), (73, 75, 76, 74), (75, 77, 78, 76), (77, 79, 80, 78), (84, 81, 82, 83), (79, 84, 83, 80), (65, 82, 81, 66), (86, 30, 29, 85), (33, 86, 85, 34), (32, 68, 70, 72, 74, 76, 78, 80, 83, 82, 65, 63, 61, 59, 57, 55, 53, 51, 49, 47, 45, 43, 41, 39, 37, 35, 34, 85, 29)])
me_mesh.polygons.foreach_set('use_smooth', [1, 1, 1, 1, 1, 1, 1, 1, 1, 1, 1, 1, 1, 1, 1, 1, 1, 1, 1, 1, 1, 1, 1, 1, 1, 1, 1, 1, 1, 0, 0, 0, 0, 0, 0, 0, 0, 0, 0, 0, 0, 0, 0, 0, 0, 0, 0, 0, 0, 0, 0, 0, 0, 0, 0, 0, 0, 0, 0])
me_mesh.materials.append(mat_material_001)
me_mesh.use_remesh_preserve_volume = False
me_mesh.use_remesh_preserve_attributes = False
me_mesh.use_mirror_vertex_groups = False
me_mesh.update()

# ---- objects
ob_cylinder = bpy.data.objects.new('Cylinder', me_cylinder)
ob_cube_003 = bpy.data.objects.new('Cube.003', me_cube_006)
ob_plane = bpy.data.objects.new('Plane', me_plane_001)
ob_circle = bpy.data.objects.new('Circle', me_circle)
ob_cube_002 = bpy.data.objects.new('Cube.002', me_cube_004)
ob_mag = bpy.data.objects.new('mag', me_cube_003)
ob_plane_001 = bpy.data.objects.new('Plane.001', me_plane_002)
ob_cube = bpy.data.objects.new('Cube', me_cube_001)
ob_trig = bpy.data.objects.new('trig', me_plane)
ob_cube_001 = bpy.data.objects.new('Cube.001', me_cube_002)
ob_trigguard = bpy.data.objects.new('trigguard', me_mesh_001)
ob_grip = bpy.data.objects.new('grip', me_mesh)
ob_lamp = bpy.data.objects.new('Lamp', light_lamp)
ob_camera = bpy.data.objects.new('Camera', cam_camera)

# ---- transforms, parenting, visibility, modifiers, constraints
ob_cylinder.location = (5.246e-16, -4.491, 2.407)
ob_cylinder.rotation_euler = (1.571, -0.0, 0.0)
ob_cylinder.scale = (0.3814, 0.3814, 0.3814)
ob_cylinder.lineart.crease_threshold = 0.0
ob_cube_003.location = (0.0, -4.189, 3.113)
ob_cube_003.scale = (0.1738, 0.1738, 0.1738)
ob_cube_003.lineart.crease_threshold = 0.0
ob_plane.location = (0.6691, 2.983, 1.42)
ob_plane.rotation_euler = (3.142, -1.571, 0.0)
ob_plane.lineart.crease_threshold = 0.0
ob_circle.location = (1.036e-09, 4.252, 2.666)
ob_circle.rotation_euler = (-0.0, 1.571, 0.0)
ob_circle.scale = (0.1792, 0.1792, 0.1792)
ob_circle.lineart.crease_threshold = 0.0
ob_cube_002.location = (3.231e-16, 1.704, 1.455)
ob_cube_002.scale = (0.4844, 0.2959, 0.2959)
ob_cube_002.lineart.crease_threshold = 0.0
ob_mag.location = (-1.309e-09, 2.961, -3.199)
ob_mag.scale = (0.5929, 1.0, 0.1945)
ob_mag.lineart.crease_threshold = 0.0
ob_plane_001.location = (-4.147e-08, 0.1625, 1.402)
ob_plane_001.rotation_euler = (-0.0, 1.571, 0.0)
ob_plane_001.lineart.crease_threshold = 0.0
ob_cube.location = (3.231e-16, 1.704, 1.455)
ob_cube.scale = (0.4844, 0.2959, 0.2959)
ob_cube.lineart.crease_threshold = 0.0
_m = ob_cube.modifiers.new('Mirror', 'MIRROR')
ob_trig.location = (0.0, 0.0, 0.0)
ob_trig.rotation_euler = (-0.0, 1.571, 0.0)
ob_trig.lineart.crease_threshold = 0.0
_m = ob_trig.modifiers.new('Mirror', 'MIRROR')
_m.use_axis = (False, False, True)
ob_cube_001.location = (3.231e-16, 1.704, 1.455)
ob_cube_001.scale = (0.4844, 0.2959, 0.2959)
ob_cube_001.lineart.crease_threshold = 0.0
ob_trigguard.location = (-7.182e-17, -1.696, -0.3234)
ob_trigguard.rotation_euler = (-0.0, 1.571, 0.0)
ob_trigguard.lineart.crease_threshold = 0.0
_m = ob_trigguard.modifiers.new('Mirror', 'MIRROR')
_m.use_axis = (False, False, True)
ob_grip.location = (4.467e-17, 3.652, 0.2012)
ob_grip.rotation_euler = (-0.0, 1.571, 0.0)
ob_grip.lineart.crease_threshold = 0.0
_m = ob_grip.modifiers.new('Mirror', 'MIRROR')
_m.use_axis = (False, False, True)
ob_lamp.location = (4.076, 1.005, 5.904)
ob_lamp.rotation_euler = (0.6503, 0.05522, 1.866)
ob_lamp.lock_rotations_4d = False
ob_lamp.empty_display_type = 'ARROWS'
ob_lamp.color = (0.0, 0.0, 0.0, 0.0)
ob_lamp.lineart.crease_threshold = 0.0
ob_camera.location = (7.481, -6.508, 5.344)
ob_camera.rotation_euler = (1.109, 0.01082, 0.8149)
ob_camera.lock_rotations_4d = False
ob_camera.empty_display_type = 'ARROWS'
ob_camera.color = (0.0, 0.0, 0.0, 0.0)
ob_camera.display_type = 'WIRE'
ob_camera.lineart.crease_threshold = 0.0

# ---- collection membership
col_collection_1.objects.link(ob_cylinder)
col_collection_1.objects.link(ob_cube_003)
col_collection_1.objects.link(ob_plane)
col_collection_1.objects.link(ob_circle)
col_collection_1.objects.link(ob_cube_002)
col_collection_1.objects.link(ob_mag)
col_collection_1.objects.link(ob_plane_001)
col_collection_1.objects.link(ob_cube)
col_collection_1.objects.link(ob_trig)
col_collection_1.objects.link(ob_cube_001)
col_collection_1.objects.link(ob_trigguard)
col_collection_1.objects.link(ob_grip)
col_collection_1.objects.link(ob_lamp)
col_collection_1.objects.link(ob_camera)

# ---- scene / render settings (as saved in the file)
scene.camera = ob_camera
scene.frame_start = 1; scene.frame_end = 250; scene.frame_set(1)
scene.render.engine = 'BLENDER_EEVEE_NEXT'
scene.render.resolution_percentage = 50
scene.render.dither_intensity = 0.0
scene.cycles.use_denoising = False
scene.cycles.samples = 10
scene.cycles.sampling_pattern = 'TABULATED_SOBOL'
scene.cycles.light_sampling_threshold = 0.0
scene.cycles.use_adaptive_sampling = False
scene.cycles.use_light_tree = False
scene.cycles.blur_glossy = 0.0
scene.cycles.pixel_filter_type = 'GAUSSIAN'
scene.cycles.sample_clamp_indirect = 0.0
scene.view_settings.view_transform = 'Standard'
bpy.context.view_layer.update()
